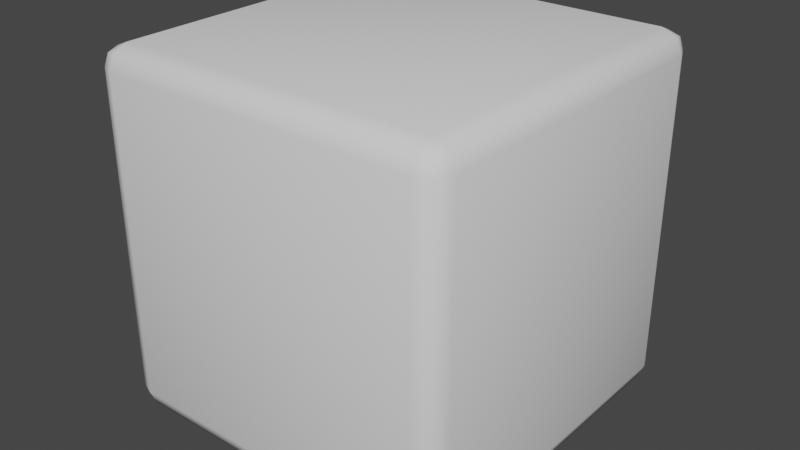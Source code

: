 # Source: block.blend  (saved by Blender 3.1.7; exported with 4.5.12 LTS)
import bpy
from mathutils import Matrix  # noqa: F401  (used for matrix-valued properties, if any)

bpy.ops.wm.read_factory_settings(use_empty=True)
scene = bpy.context.scene
scene.name = 'Scene'

# ---- collections
col_collection = bpy.data.collections.new('Collection'); scene.collection.children.link(col_collection)

# ---- world
world_world = bpy.data.worlds.new('World'); scene.world = world_world
world_world.use_nodes = True; world_world.node_tree.nodes.clear()
_N = world_world.node_tree.nodes; _L = world_world.node_tree.links
n0 = _N.new('ShaderNodeOutputWorld'); n0.name = 'World Output'; n0.location = (300, 300)
n1 = _N.new('ShaderNodeBackground'); n1.name = 'Background'; n1.location = (10, 300)
n1.inputs[0].default_value = (0.05088, 0.05088, 0.05088, 1.0)
_L.new(n1.outputs[0], n0.inputs[0])
n0.is_active_output = True
world_world.color = (0.05088, 0.05088, 0.05088)
world_world.use_sun_shadow = False
world_world.sun_shadow_jitter_overblur = 0.0

# ---- meshes
me_cube_001 = bpy.data.meshes.new('Cube.001')
me_cube_001.from_pydata([(-0.88, -0.88, -1.0), (-0.88, -1.0, -0.88), (-1.0, -0.88, -0.88), (-0.88, -0.9649, -0.9649), (-0.9493, -0.9493, -0.9493), (-0.9649, -0.9649, -0.88), (-0.9649, -0.88, -0.9649), (-0.88, -1.0, 0.88), (-0.88, -0.88, 1.0), (-1.0, -0.88, 0.88), (-0.88, -0.9649, 0.9649), (-0.9493, -0.9493, 0.9493), (-0.9649, -0.88, 0.9649), (-0.9649, -0.9649, 0.88), (-0.88, 0.88, -1.0), (-1.0, 0.88, -0.88), (-0.88, 1.0, -0.88), (-0.9649, 0.88, -0.9649), (-0.9493, 0.9493, -0.9493), (-0.9649, 0.9649, -0.88), (-0.88, 0.9649, -0.9649), (-0.88, 0.88, 1.0), (-0.88, 1.0, 0.88), (-1.0, 0.88, 0.88), (-0.88, 0.9649, 0.9649), (-0.9493, 0.9493, 0.9493), (-0.9649, 0.9649, 0.88), (-0.9649, 0.88, 0.9649), (0.88, -0.88, -1.0), (1.0, -0.88, -0.88), (0.88, -1.0, -0.88), (0.9649, -0.88, -0.9649), (0.9493, -0.9493, -0.9493), (0.9649, -0.9649, -0.88), (0.88, -0.9649, -0.9649), (0.88, -0.88, 1.0), (0.88, -1.0, 0.88), (1.0, -0.88, 0.88), (0.88, -0.9649, 0.9649), (0.9493, -0.9493, 0.9493), (0.9649, -0.9649, 0.88), (0.9649, -0.88, 0.9649), (0.88, 0.88, -1.0), (0.88, 1.0, -0.88), (1.0, 0.88, -0.88), (0.88, 0.9649, -0.9649), (0.9493, 0.9493, -0.9493), (0.9649, 0.9649, -0.88), (0.9649, 0.88, -0.9649), (0.88, 0.88, 1.0), (1.0, 0.88, 0.88), (0.88, 1.0, 0.88), (0.9649, 0.88, 0.9649), (0.9493, 0.9493, 0.9493), (0.9649, 0.9649, 0.88), (0.88, 0.9649, 0.9649)], [], [(30, 36, 7, 1), (44, 50, 37, 29), (49, 21, 8, 35), (2, 9, 23, 15), (16, 22, 51, 43), (0, 3, 4, 6), (1, 5, 4, 3), (2, 6, 4, 5), (7, 10, 11, 13), (8, 12, 11, 10), (9, 13, 11, 12), (14, 17, 18, 20), (15, 19, 18, 17), (16, 20, 18, 19), (21, 24, 25, 27), (22, 26, 25, 24), (23, 27, 25, 26), (28, 31, 32, 34), (29, 33, 32, 31), (30, 34, 32, 33), (35, 38, 39, 41), (36, 40, 39, 38), (37, 41, 39, 40), (42, 45, 46, 48), (43, 47, 46, 45), (44, 48, 46, 47), (49, 52, 53, 55), (50, 54, 53, 52), (51, 55, 53, 54), (14, 0, 6, 17), (17, 6, 2, 15), (1, 7, 13, 5), (5, 13, 9, 2), (8, 21, 27, 12), (12, 27, 23, 9), (22, 16, 19, 26), (26, 19, 15, 23), (42, 14, 20, 45), (45, 20, 16, 43), (21, 49, 55, 24), (24, 55, 51, 22), (50, 44, 47, 54), (54, 47, 43, 51), (28, 42, 48, 31), (31, 48, 44, 29), (49, 35, 41, 52), (52, 41, 37, 50), (36, 30, 33, 40), (40, 33, 29, 37), (0, 28, 34, 3), (3, 34, 30, 1), (35, 8, 10, 38), (38, 10, 7, 36), (14, 42, 28, 0)])
me_cube_001.polygons.foreach_set('use_smooth', [True] * 54)
_uv = me_cube_001.uv_layers.new(name='UVMap')
_uv.uv.foreach_set('vector', [0.94, 0.06, 0.94, 0.94, 0.06, 0.94, 0.06, 0.06, 0.94, 0.06, 0.94, 0.94, 0.06, 0.94, 0.06, 0.06, 0.94, 0.94, 0.06, 0.94, 0.06, 0.06, 0.94, 0.06, 0.06, 0.06, 0.06, 0.94, 0.94, 0.94, 0.94, 0.06, 0.06, 0.06, 0.06, 0.94, 0.94, 0.94, 0.94, 0.06, 0.06, 0.06, 0.06, 0.0, 0.01691, 0.008453, 0.0, 0.06, 0.06, 0.06, 0.0, 0.06, 0.01691, 0.008453, 0.06, 0.0, 0.06, 0.06, 0.06, 0.0, 0.01691, 0.008453, 0.0, 0.06, 0.06, 0.94, 0.06, 1.0, 0.02536, 1.0, 0.0, 0.94, 0.06, 0.06, 0.0, 0.06, 0.0, 0.02536, 0.06, 0.0, 0.06, 0.94, 0.0, 0.94, 0.0, 0.9746, 0.06, 1.0, 0.06, 0.94, 0.0, 0.94, 0.0, 0.9746, 0.06, 1.0, 0.94, 0.06, 1.0, 0.06, 1.0, 0.02536, 0.94, 0.0, 0.06, 0.06, 0.06, 0.0, 0.02536, 0.0, 0.0, 0.06, 0.06, 0.94, 0.06, 1.0, 0.02536, 1.0, 0.0, 0.94, 0.06, 0.94, 0.0, 0.94, 0.0, 0.9746, 0.06, 1.0, 0.94, 0.94, 0.94, 1.0, 0.9746, 1.0, 1.0, 0.94, 0.94, 0.06, 1.0, 0.06, 1.0, 0.02536, 0.94, 0.0, 0.06, 0.06, 0.0, 0.06, 0.0, 0.02536, 0.06, 0.0, 0.94, 0.06, 0.94, 0.0, 0.9746, 0.0, 1.0, 0.06, 0.94, 0.06, 0.94, 0.0, 0.9746, 0.0, 1.0, 0.06, 0.94, 0.94, 1.0, 0.94, 1.0, 0.9746, 0.94, 1.0, 0.06, 0.94, 0.06, 1.0, 0.02536, 1.0, 0.0, 0.94, 0.94, 0.94, 0.94, 1.0, 0.9746, 1.0, 1.0, 0.94, 0.94, 0.06, 1.0, 0.06, 1.0, 0.02536, 0.94, 0.0, 0.94, 0.06, 0.94, 0.0, 0.9746, 0.0, 1.0, 0.06, 0.94, 0.94, 1.0, 0.94, 0.9915, 0.9831, 0.94, 1.0, 0.94, 0.94, 1.0, 0.94, 0.9915, 0.9831, 0.94, 1.0, 0.94, 0.94, 0.94, 1.0, 0.9915, 0.9831, 1.0, 0.94, 0.06, 0.94, 0.06, 0.06, 0.0, 0.06, 0.0, 0.94, 0.94, 0.0, 0.06, 0.0, 0.06, 0.06, 0.94, 0.06, 0.06, 0.06, 0.06, 0.94, 0.0, 0.94, 0.0, 0.06, 0.0, 0.06, 0.0, 0.94, 0.06, 0.94, 0.06, 0.06, 0.06, 0.06, 0.06, 0.94, 0.0, 0.94, 0.0, 0.06, 0.06, 1.0, 0.94, 1.0, 0.94, 0.94, 0.06, 0.94, 0.06, 0.94, 0.06, 0.06, 0.0, 0.06, 0.0, 0.94, 1.0, 0.94, 1.0, 0.06, 0.94, 0.06, 0.94, 0.94, 0.94, 0.94, 0.06, 0.94, 0.06, 1.0, 0.94, 1.0, 0.94, 0.0, 0.06, 0.0, 0.06, 0.06, 0.94, 0.06, 0.06, 0.94, 0.94, 0.94, 0.94, 1.0, 0.06, 1.0, 0.06, 1.0, 0.94, 1.0, 0.94, 0.94, 0.06, 0.94, 0.94, 0.94, 0.94, 0.06, 1.0, 0.06, 1.0, 0.94, 1.0, 0.94, 1.0, 0.06, 0.94, 0.06, 0.94, 0.94, 0.94, 0.06, 0.94, 0.94, 1.0, 0.94, 1.0, 0.06, 0.06, 0.0, 0.94, 0.0, 0.94, 0.06, 0.06, 0.06, 0.94, 0.94, 0.94, 0.06, 1.0, 0.06, 1.0, 0.94, 0.94, 1.0, 0.06, 1.0, 0.06, 0.94, 0.94, 0.94, 0.94, 0.94, 0.94, 0.06, 1.0, 0.06, 1.0, 0.94, 0.0, 0.94, 0.0, 0.06, 0.06, 0.06, 0.06, 0.94, 0.06, 0.06, 0.94, 0.06, 0.94, 0.0, 0.06, 0.0, 0.06, 0.0, 0.94, 0.0, 0.94, 0.06, 0.06, 0.06, 0.94, 0.06, 0.06, 0.06, 0.06, 0.0, 0.94, 0.0, 0.94, 1.0, 0.06, 1.0, 0.06, 0.94, 0.94, 0.94, 0.06, 0.94, 0.94, 0.94, 0.94, 0.06, 0.06, 0.06])
me_cube_001.use_remesh_fix_poles = True
me_cube_001.use_remesh_preserve_attributes = False
me_cube_001.update()

# ---- objects
ob_cube = bpy.data.objects.new('Cube', me_cube_001)

# ---- transforms, parenting, visibility, modifiers, constraints
ob_cube.location = (0.0, 0.0, 0.0)

# ---- collection membership
col_collection.objects.link(ob_cube)

# ---- scene / render settings (as saved in the file)
scene.frame_start = 1; scene.frame_end = 250; scene.frame_set(1)
scene.render.engine = 'BLENDER_EEVEE_NEXT'
scene.cycles.sampling_pattern = 'TABULATED_SOBOL'
scene.cycles.use_light_tree = False
scene.view_settings.view_transform = 'Filmic'
bpy.context.view_layer.update()

# ---- added for rendering (the .blend has no active camera and no usable light): camera, sun
cam_auto = bpy.data.cameras.new('AutoCamera')
cam_auto.lens = 50.0
cam_auto.sensor_width = 36.0
cam_auto.clip_end = 1000.0
ob_auto_camera = bpy.data.objects.new('AutoCamera', cam_auto)
scene.collection.objects.link(ob_auto_camera)
ob_auto_camera.location = (3.20507, -3.84609, 2.56406)
ob_auto_camera.rotation_euler = (1.09748, -7.21219e-08, 0.694738)
scene.camera = ob_auto_camera
light_auto_sun = bpy.data.lights.new('AutoSun', 'SUN')
light_auto_sun.energy = 3.0
light_auto_sun.angle = 0.0523599
ob_auto_sun = bpy.data.objects.new('AutoSun', light_auto_sun)
scene.collection.objects.link(ob_auto_sun)
ob_auto_sun.rotation_euler = (0.872665, 0.174533, 0.523599)
bpy.context.view_layer.update()
